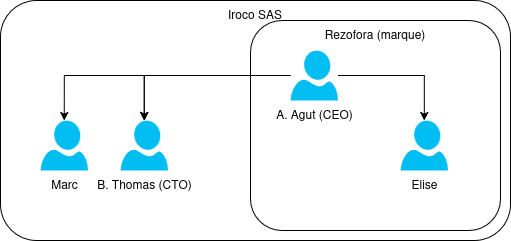

The diagram above was exported from draw.io. Its source (the exported page's mxGraphModel, read from the mxfile embedded in the PNG):
<mxGraphModel dx="1434" dy="759" grid="1" gridSize="10" guides="1" tooltips="1" connect="1" arrows="1" fold="1" page="1" pageScale="1" pageWidth="827" pageHeight="1169" math="0" shadow="0">
  <root>
    <mxCell id="0" />
    <mxCell id="1" parent="0" />
    <mxCell id="s1Y1de6vxOjXXFnAymzn-1" value="Iroco SAS" style="rounded=1;whiteSpace=wrap;html=1;align=center;verticalAlign=top;" vertex="1" parent="1">
      <mxGeometry x="170" y="170" width="510" height="240" as="geometry" />
    </mxCell>
    <mxCell id="s1Y1de6vxOjXXFnAymzn-2" value="Rezofora (marque)" style="rounded=1;whiteSpace=wrap;html=1;align=center;verticalAlign=top;" vertex="1" parent="1">
      <mxGeometry x="420" y="190" width="250" height="210" as="geometry" />
    </mxCell>
    <mxCell id="s1Y1de6vxOjXXFnAymzn-5" value="" style="edgeStyle=orthogonalEdgeStyle;rounded=0;orthogonalLoop=1;jettySize=auto;html=1;" edge="1" parent="1" source="s1Y1de6vxOjXXFnAymzn-3" target="s1Y1de6vxOjXXFnAymzn-4">
      <mxGeometry relative="1" as="geometry" />
    </mxCell>
    <mxCell id="s1Y1de6vxOjXXFnAymzn-8" value="" style="edgeStyle=orthogonalEdgeStyle;rounded=0;orthogonalLoop=1;jettySize=auto;html=1;" edge="1" parent="1" source="s1Y1de6vxOjXXFnAymzn-3" target="s1Y1de6vxOjXXFnAymzn-4">
      <mxGeometry relative="1" as="geometry" />
    </mxCell>
    <mxCell id="s1Y1de6vxOjXXFnAymzn-13" value="" style="edgeStyle=orthogonalEdgeStyle;rounded=0;orthogonalLoop=1;jettySize=auto;html=1;" edge="1" parent="1" source="s1Y1de6vxOjXXFnAymzn-3" target="s1Y1de6vxOjXXFnAymzn-12">
      <mxGeometry relative="1" as="geometry" />
    </mxCell>
    <mxCell id="s1Y1de6vxOjXXFnAymzn-3" value="A. Agut (CEO)" style="verticalLabelPosition=bottom;html=1;verticalAlign=top;align=center;strokeColor=none;fillColor=#00BEF2;shape=mxgraph.azure.user;" vertex="1" parent="1">
      <mxGeometry x="460" y="220" width="47.5" height="50" as="geometry" />
    </mxCell>
    <mxCell id="s1Y1de6vxOjXXFnAymzn-4" value="B. Thomas (CTO)" style="verticalLabelPosition=bottom;html=1;verticalAlign=top;align=center;strokeColor=none;fillColor=#00BEF2;shape=mxgraph.azure.user;" vertex="1" parent="1">
      <mxGeometry x="290" y="290" width="47.5" height="50" as="geometry" />
    </mxCell>
    <mxCell id="s1Y1de6vxOjXXFnAymzn-10" value="Marc" style="verticalLabelPosition=bottom;html=1;verticalAlign=top;align=center;strokeColor=none;fillColor=#00BEF2;shape=mxgraph.azure.user;" vertex="1" parent="1">
      <mxGeometry x="210" y="290" width="47.5" height="50" as="geometry" />
    </mxCell>
    <mxCell id="s1Y1de6vxOjXXFnAymzn-11" style="edgeStyle=orthogonalEdgeStyle;rounded=0;orthogonalLoop=1;jettySize=auto;html=1;entryX=0.5;entryY=0;entryDx=0;entryDy=0;entryPerimeter=0;" edge="1" parent="1" source="s1Y1de6vxOjXXFnAymzn-3" target="s1Y1de6vxOjXXFnAymzn-10">
      <mxGeometry relative="1" as="geometry" />
    </mxCell>
    <mxCell id="s1Y1de6vxOjXXFnAymzn-12" value="Elise" style="verticalLabelPosition=bottom;html=1;verticalAlign=top;align=center;strokeColor=none;fillColor=#00BEF2;shape=mxgraph.azure.user;" vertex="1" parent="1">
      <mxGeometry x="570" y="290" width="47.5" height="50" as="geometry" />
    </mxCell>
  </root>
</mxGraphModel>